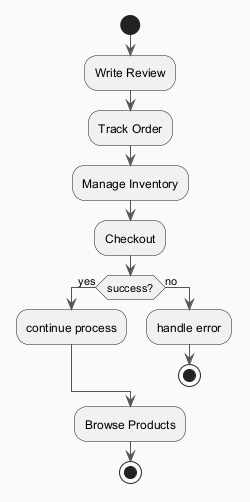

The diagram above was rendered by PlantUML. Its source (embedded in the PNG):
@startuml
skinparam backgroundColor #FAFAFA
skinparam classBackgroundColor #FFF3E0
skinparam classBorderColor #E65100
skinparam ArrowColor #555555
start
:Write Review;
:Track Order;
:Manage Inventory;
:Checkout;
if (success?) then (yes)
:continue process;
else (no)
:handle error;
stop
endif
:Browse Products;
stop
@enduml